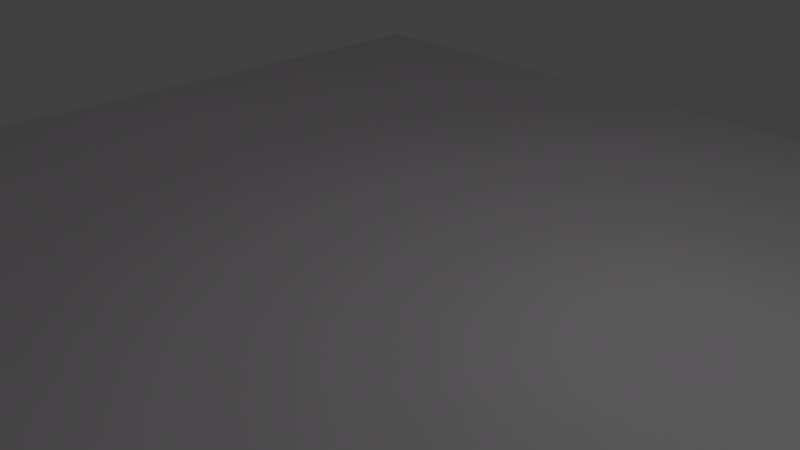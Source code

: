# Source: AngryBall.blend  (saved by Blender 2.79.0; exported with 4.5.12 LTS)
import bpy
from mathutils import Matrix  # noqa: F401  (used for matrix-valued properties, if any)

bpy.ops.wm.read_factory_settings(use_empty=True)
scene = bpy.context.scene
scene.name = 'Scene'

# ---- collections
col_collection_1 = bpy.data.collections.new('Collection 1'); scene.collection.children.link(col_collection_1)

# ---- images (referenced by path relative to the original .blend; pixels are not part of the script)
import os
ASSET_DIR = os.environ.get("B2B_ASSET_DIR", "")  # directory of the original .blend (textures are referenced by path, not embedded)
HERE = os.path.dirname(os.path.abspath(__file__))  # packed textures are extracted next to this script under _unpacked/

def load_image(name, relpath, width, height, colorspace="sRGB"):
    """Load a texture the original file referenced (path relative to the .blend, or extracted next to this script)."""
    p = next((c for c in (os.path.join(HERE, relpath), os.path.join(ASSET_DIR, relpath)) if relpath and os.path.exists(c)), "")
    if p:
        img = bpy.data.images.load(p, check_existing=True)
        img.name = name
    else:  # same state as the original file: an image datablock whose file is absent (Cycles renders it pink)
        img = bpy.data.images.new(name, width, height)
        img.source = "FILE"
        img.filepath = "//" + (relpath or name)
    img.colorspace_settings.name = colorspace
    return img
img_angryball_png = load_image('AngryBall.png', 'AngryBall.png', 1024, 1024, 'sRGB')

# ---- materials (node trees are filled in below, after node groups)
mat_material_001 = bpy.data.materials.new('Material.001')
mat_material_001.alpha_threshold = 0.0
mat_material_001.roughness = 0.5

# ---- material node trees
mat_material_001.use_nodes = True; mat_material_001.node_tree.nodes.clear()
_N = mat_material_001.node_tree.nodes; _L = mat_material_001.node_tree.links
n0 = _N.new('ShaderNodeOutputMaterial'); n0.name = 'Material Output'; n0.location = (300, 300)
n1 = _N.new('ShaderNodeTexImage'); n1.name = 'Image Texture'; n1.location = (93, 290)
n1.width = 140
n1.image = img_angryball_png
_L.new(n1.outputs[0], n0.inputs[0])
n0.is_active_output = True

# ---- world
world_world = bpy.data.worlds.new('World'); scene.world = world_world
world_world.color = (0.05088, 0.05088, 0.05088)
world_world.use_sun_shadow = False
world_world.sun_shadow_jitter_overblur = 0.0
world_world.cycles.sampling_method = 'MANUAL'

# ---- cameras
cam_camera = bpy.data.cameras.new('Camera')
cam_camera.clip_end = 100.0
cam_camera.lens = 35.0
cam_camera.sensor_width = 32.0
cam_camera.sensor_height = 18.0
cam_camera.ortho_scale = 7.314
cam_camera.dof.focus_distance = 0.0

# ---- lights
light_lamp = bpy.data.lights.new('Lamp', 'POINT')
light_lamp.transmission_factor = 0.0
light_lamp.cutoff_distance = 30.0
light_lamp.energy = 100.0
light_lamp.shadow_buffer_clip_start = 1.001
light_lamp.shadow_soft_size = 0.1
light_lamp.shadow_maximum_resolution = 0.006
light_lamp.use_absolute_resolution = True

# ---- meshes
me_plane_001 = bpy.data.meshes.new('Plane.001')
me_plane_001.from_pydata([(-1.0, -1.0, 0.0), (1.0, -1.0, 0.0), (-1.0, 1.0, 0.0), (1.0, 1.0, 0.0)], [], [(0, 1, 3, 2)])
me_plane_001.use_remesh_preserve_volume = False
me_plane_001.use_remesh_preserve_attributes = False
me_plane_001.use_mirror_vertex_groups = False
me_plane_001.update()
me_plane = bpy.data.meshes.new('Plane')
me_plane.from_pydata([(-1.0, -1.0, 0.0), (1.0, -1.0, 0.0), (-1.0, 1.0, 0.0), (1.0, 1.0, 0.0)], [], [(0, 1, 3, 2)])
me_plane.use_remesh_preserve_volume = False
me_plane.use_remesh_preserve_attributes = False
me_plane.use_mirror_vertex_groups = False
me_plane.update()
me_sphere = bpy.data.meshes.new('Sphere')
me_sphere.from_pydata([(0.0, 0.3827, 0.9239), (0.0, 0.7071, 0.7071), (0.0, 0.9239, 0.3827), (0.0, 1.0, -4.371e-08), (0.0, 0.9239, -0.3827), (0.0, 0.7071, -0.7071), (0.0, 0.3827, -0.9239), (0.0, 1.51e-07, -1.0), (-5.778e-08, 1.149e-08, 1.0), (0.1464, 0.3536, 0.9239), (0.2706, 0.6533, 0.7071), (0.3536, 0.8536, 0.3827), (0.3827, 0.9239, -4.371e-08), (0.3536, 0.8536, -0.3827), (0.2706, 0.6533, -0.7071), (0.1464, 0.3536, -0.9239), (0.2706, 0.2706, 0.9239), (0.5, 0.5, 0.7071), (0.6533, 0.6533, 0.3827), (0.7071, 0.7071, -4.371e-08), (0.6533, 0.6533, -0.3827), (0.5, 0.5, -0.7071), (0.2706, 0.2706, -0.9239), (0.3536, 0.1464, 0.9239), (0.6533, 0.2706, 0.7071), (0.8536, 0.3536, 0.3827), (0.9239, 0.3827, -4.371e-08), (0.8536, 0.3536, -0.3827), (0.6533, 0.2706, -0.7071), (0.3536, 0.1464, -0.9239), (0.3827, 1.307e-07, 0.9239), (0.7071, 7.11e-08, 0.7071), (0.9239, 1.149e-08, 0.3827), (1.0, 1.149e-08, -4.371e-08), (0.9239, 1.149e-08, -0.3827), (0.7071, 7.11e-08, -0.7071), (0.3827, 5.62e-08, -0.9239), (0.3536, -0.1464, 0.9239), (0.6533, -0.2706, 0.7071), (0.8536, -0.3536, 0.3827), (0.9239, -0.3827, -4.371e-08), (0.8536, -0.3536, -0.3827), (0.6533, -0.2706, -0.7071), (0.3536, -0.1464, -0.9239), (0.2706, -0.2706, 0.9239), (0.5, -0.5, 0.7071), (0.6533, -0.6533, 0.3827), (0.7071, -0.7071, -4.371e-08), (0.6533, -0.6533, -0.3827), (0.5, -0.5, -0.7071), (0.2706, -0.2706, -0.9239), (0.1464, -0.3536, 0.9239), (0.2706, -0.6533, 0.7071), (0.3536, -0.8536, 0.3827), (0.3827, -0.9239, -4.371e-08), (0.3536, -0.8536, -0.3827), (0.2706, -0.6533, -0.7071), (0.1464, -0.3536, -0.9239), (-7.268e-08, -0.3827, 0.9239), (-2.664e-07, -0.7071, 0.7071), (-2.962e-07, -0.9239, 0.3827), (-3.26e-07, -1.0, -4.371e-08), (-2.962e-07, -0.9239, -0.3827), (-2.664e-07, -0.7071, -0.7071), (-1.621e-07, -0.3827, -0.9239), (-0.1464, -0.3536, 0.9239), (-0.2706, -0.6533, 0.7071), (-0.3536, -0.8536, 0.3827), (-0.3827, -0.9239, -4.371e-08), (-0.3536, -0.8536, -0.3827), (-0.2706, -0.6533, -0.7071), (-0.1464, -0.3536, -0.9239), (-0.2706, -0.2706, 0.9239), (-0.5, -0.5, 0.7071), (-0.6533, -0.6533, 0.3827), (-0.7071, -0.7071, -4.371e-08), (-0.6533, -0.6533, -0.3827), (-0.5, -0.5, -0.7071), (-0.2706, -0.2706, -0.9239), (-0.3536, -0.1464, 0.9239), (-0.6533, -0.2706, 0.7071), (-0.8536, -0.3536, 0.3827), (-0.9239, -0.3827, -4.371e-08), (-0.8536, -0.3536, -0.3827), (-0.6533, -0.2706, -0.7071), (-0.3536, -0.1464, -0.9239), (-0.3827, 2.499e-07, 0.9239), (-0.7071, 4.883e-07, 0.7071), (-0.9239, 5.181e-07, 0.3827), (-1.0, 6.075e-07, -4.371e-08), (-0.9239, 5.181e-07, -0.3827), (-0.7071, 4.883e-07, -0.7071), (-0.3827, 3.393e-07, -0.9239), (-0.3536, 0.1464, 0.9239), (-0.6533, 0.2706, 0.7071), (-0.8536, 0.3536, 0.3827), (-0.9239, 0.3827, -4.371e-08), (-0.8536, 0.3536, -0.3827), (-0.6533, 0.2706, -0.7071), (-0.3536, 0.1464, -0.9239), (-0.2706, 0.2706, 0.9239), (-0.5, 0.5, 0.7071), (-0.6533, 0.6533, 0.3827), (-0.7071, 0.7071, -4.371e-08), (-0.6533, 0.6533, -0.3827), (-0.5, 0.5, -0.7071), (-0.2706, 0.2706, -0.9239), (-0.1464, 0.3536, 0.9239), (-0.2706, 0.6533, 0.7071), (-0.3536, 0.8536, 0.3827), (-0.3827, 0.9239, -4.371e-08), (-0.3536, 0.8536, -0.3827), (-0.2706, 0.6533, -0.7071), (-0.1464, 0.3536, -0.9239)], [], [(7, 6, 15), (5, 4, 13, 14), (3, 2, 11, 12), (1, 0, 9, 10), (6, 5, 14, 15), (4, 3, 12, 13), (2, 1, 10, 11), (0, 8, 9), (10, 9, 16, 17), (15, 14, 21, 22), (13, 12, 19, 20), (11, 10, 17, 18), (9, 8, 16), (7, 15, 22), (14, 13, 20, 21), (12, 11, 18, 19), (22, 21, 28, 29), (20, 19, 26, 27), (18, 17, 24, 25), (16, 8, 23), (7, 22, 29), (21, 20, 27, 28), (19, 18, 25, 26), (17, 16, 23, 24), (23, 8, 30), (7, 29, 36), (28, 27, 34, 35), (26, 25, 32, 33), (24, 23, 30, 31), (29, 28, 35, 36), (27, 26, 33, 34), (25, 24, 31, 32), (35, 34, 41, 42), (33, 32, 39, 40), (31, 30, 37, 38), (36, 35, 42, 43), (34, 33, 40, 41), (32, 31, 38, 39), (30, 8, 37), (7, 36, 43), (43, 42, 49, 50), (41, 40, 47, 48), (39, 38, 45, 46), (37, 8, 44), (7, 43, 50), (42, 41, 48, 49), (40, 39, 46, 47), (38, 37, 44, 45), (48, 47, 54, 55), (46, 45, 52, 53), (44, 8, 51), (7, 50, 57), (49, 48, 55, 56), (47, 46, 53, 54), (45, 44, 51, 52), (50, 49, 56, 57), (7, 57, 64), (56, 55, 62, 63), (54, 53, 60, 61), (52, 51, 58, 59), (57, 56, 63, 64), (55, 54, 61, 62), (53, 52, 59, 60), (51, 8, 58), (61, 60, 67, 68), (59, 58, 65, 66), (64, 63, 70, 71), (62, 61, 68, 69), (60, 59, 66, 67), (58, 8, 65), (7, 64, 71), (63, 62, 69, 70), (71, 70, 77, 78), (69, 68, 75, 76), (67, 66, 73, 74), (65, 8, 72), (7, 71, 78), (70, 69, 76, 77), (68, 67, 74, 75), (66, 65, 72, 73), (74, 73, 80, 81), (72, 8, 79), (7, 78, 85), (77, 76, 83, 84), (75, 74, 81, 82), (73, 72, 79, 80), (78, 77, 84, 85), (76, 75, 82, 83), (7, 85, 92), (84, 83, 90, 91), (82, 81, 88, 89), (80, 79, 86, 87), (85, 84, 91, 92), (83, 82, 89, 90), (81, 80, 87, 88), (79, 8, 86), (87, 86, 93, 94), (92, 91, 98, 99), (90, 89, 96, 97), (88, 87, 94, 95), (86, 8, 93), (7, 92, 99), (91, 90, 97, 98), (89, 88, 95, 96), (99, 98, 105, 106), (97, 96, 103, 104), (95, 94, 101, 102), (93, 8, 100), (7, 99, 106), (98, 97, 104, 105), (96, 95, 102, 103), (94, 93, 100, 101), (100, 8, 107), (7, 106, 113), (105, 104, 111, 112), (103, 102, 109, 110), (101, 100, 107, 108), (106, 105, 112, 113), (104, 103, 110, 111), (102, 101, 108, 109), (112, 111, 4, 5), (110, 109, 2, 3), (108, 107, 0, 1), (113, 112, 5, 6), (111, 110, 3, 4), (109, 108, 1, 2), (107, 8, 0), (7, 113, 6)])
_uv = me_sphere.uv_layers.new(name='UVMap')
_uv.uv.foreach_set('vector', [0.6359, 0.2085, 0.6712, 0.1129, 0.6896, 0.1446, 0.2472, 0.6319, 0.185, 0.5957, 0.194, 0.519, 0.2541, 0.5732, 0.1168, 0.583, 0.0532, 0.5957, 0.06225, 0.519, 0.1266, 0.5, 0.4435, 0.9077, 0.4071, 0.8266, 0.4255, 0.7949, 0.4775, 0.8491, 0.6712, 0.1129, 0.6976, 0.03175, 0.7316, 0.0904, 0.6896, 0.1446, 0.185, 0.5957, 0.1168, 0.583, 0.1266, 0.5, 0.194, 0.519, 0.4719, 0.9619, 0.4435, 0.9077, 0.4775, 0.8491, 0.5163, 0.8853, 0.4071, 0.8266, 0.3683, 0.731, 0.4255, 0.7949, 0.4775, 0.8491, 0.4255, 0.7949, 0.4354, 0.7534, 0.4959, 0.7724, 0.6896, 0.1446, 0.7316, 0.0904, 0.75, 0.167, 0.6995, 0.1861, 0.5058, 0.7626, 0.5132, 0.8791, 0.4499, 0.8882, 0.4472, 0.771, 0.7042, 0.8319, 0.683, 0.9164, 0.6382, 0.9229, 0.6457, 0.8402, 0.4255, 0.7949, 0.3683, 0.731, 0.4354, 0.7534, 0.6359, 0.2085, 0.6896, 0.1446, 0.6995, 0.1861, 0.683, 0.5, 0.7042, 0.6065, 0.6457, 0.6149, 0.6382, 0.5064, 0.4517, 0.8262, 0.4443, 0.935, 0.3857, 0.9434, 0.3883, 0.8353, 0.6995, 0.1861, 0.75, 0.167, 0.75, 0.25, 0.6995, 0.231, 0.5068, 0.7233, 0.5094, 0.8406, 0.4408, 0.8406, 0.4434, 0.7233, 0.6457, 0.8402, 0.6382, 0.9229, 0.5897, 0.9229, 0.5823, 0.8402, 0.4354, 0.7534, 0.3683, 0.731, 0.4354, 0.7085, 0.6359, 0.2085, 0.6995, 0.1861, 0.6995, 0.231, 0.6382, 0.5064, 0.6457, 0.6149, 0.5823, 0.6149, 0.5897, 0.5064, 0.6483, 0.7321, 0.6457, 0.8402, 0.5823, 0.8402, 0.5797, 0.7321, 0.4959, 0.7724, 0.4354, 0.7534, 0.4354, 0.7085, 0.4959, 0.6895, 0.4354, 0.7085, 0.3683, 0.731, 0.4255, 0.667, 0.6359, 0.2085, 0.6995, 0.231, 0.6896, 0.2724, 0.5897, 0.5064, 0.5823, 0.6149, 0.5238, 0.6065, 0.5449, 0.5, 0.5797, 0.7321, 0.5823, 0.8402, 0.5238, 0.8319, 0.5163, 0.723, 0.4959, 0.6895, 0.4354, 0.7085, 0.4255, 0.667, 0.4775, 0.6129, 0.6995, 0.231, 0.75, 0.25, 0.7316, 0.3266, 0.6896, 0.2724, 0.5823, 0.6149, 0.5797, 0.7321, 0.5163, 0.723, 0.5238, 0.6065, 0.5823, 0.8402, 0.5897, 0.9229, 0.5449, 0.9164, 0.5238, 0.8319, 0.2541, 0.07322, 0.3143, 0.01903, 0.3233, 0.09567, 0.2611, 0.1319, 0.3817, 0.0, 0.446, 0.01903, 0.4551, 0.09567, 0.3914, 0.08296, 0.4775, 0.6129, 0.4255, 0.667, 0.4071, 0.6353, 0.4435, 0.5542, 0.6896, 0.2724, 0.7316, 0.3266, 0.6976, 0.3853, 0.6712, 0.3042, 0.3143, 0.01903, 0.3817, 0.0, 0.3914, 0.08296, 0.3233, 0.09567, 0.5163, 0.5766, 0.4775, 0.6129, 0.4435, 0.5542, 0.4719, 0.5, 0.4255, 0.667, 0.3683, 0.731, 0.4071, 0.6353, 0.6359, 0.2085, 0.6896, 0.2724, 0.6712, 0.3042, 0.6712, 0.3042, 0.6976, 0.3853, 0.6532, 0.417, 0.6471, 0.3214, 0.8107, 0.6637, 0.7739, 0.7413, 0.7085, 0.6767, 0.7502, 0.604, 0.7256, 0.7979, 0.6729, 0.8248, 0.6266, 0.7791, 0.6651, 0.7382, 0.4071, 0.6353, 0.3683, 0.731, 0.383, 0.6181, 0.6359, 0.2085, 0.6712, 0.3042, 0.6471, 0.3214, 0.2611, 0.1319, 0.3233, 0.09567, 0.3282, 0.1958, 0.2648, 0.2085, 0.7739, 0.7413, 0.7256, 0.7979, 0.6651, 0.7382, 0.7085, 0.6767, 0.4435, 0.5542, 0.4071, 0.6353, 0.383, 0.6181, 0.399, 0.5224, 0.7502, 0.604, 0.7085, 0.6767, 0.6413, 0.6009, 0.6881, 0.534, 0.6651, 0.7382, 0.6266, 0.7791, 0.5791, 0.7255, 0.603, 0.6682, 0.383, 0.6181, 0.3683, 0.731, 0.357, 0.6181, 0.6359, 0.2085, 0.6471, 0.3214, 0.6211, 0.3214, 0.3462, 0.3514, 0.4096, 0.3387, 0.4096, 0.4471, 0.3462, 0.4343, 0.7085, 0.6767, 0.6651, 0.7382, 0.603, 0.6682, 0.6413, 0.6009, 0.399, 0.5224, 0.383, 0.6181, 0.357, 0.6181, 0.351, 0.5224, 0.6471, 0.3214, 0.6532, 0.417, 0.6051, 0.417, 0.6211, 0.3214, 0.6359, 0.2085, 0.6211, 0.3214, 0.5971, 0.3042, 0.2648, 0.2915, 0.3282, 0.3042, 0.3233, 0.4043, 0.2611, 0.3681, 0.5857, 0.6697, 0.5474, 0.737, 0.3995, 0.4731, 0.3454, 0.2675, 0.351, 0.5224, 0.357, 0.6181, 0.333, 0.6353, 0.3065, 0.5542, 0.6211, 0.3214, 0.6051, 0.417, 0.5607, 0.3853, 0.5971, 0.3042, 0.2917, 0.4893, 0.2864, 0.3981, 0.6711, 0.4341, 0.6288, 0.3617, 0.603, 0.6682, 0.5791, 0.7255, 0.5045, 0.3681, 0.4551, 0.4043, 0.357, 0.6181, 0.3683, 0.731, 0.333, 0.6353, 0.3402, 0.5834, 0.3477, 0.6747, 0.2902, 0.6871, 0.278, 0.5969, 0.3085, 0.3928, 0.335, 0.4739, 0.3166, 0.5057, 0.2745, 0.4515, 0.5971, 0.3042, 0.5607, 0.3853, 0.5267, 0.3266, 0.5787, 0.2724, 0.3896, 0.2891, 0.401, 0.1987, 0.4629, 0.214, 0.4468, 0.3033, 0.3477, 0.6747, 0.3278, 0.7678, 0.2839, 0.7773, 0.2902, 0.6871, 0.333, 0.6353, 0.3683, 0.731, 0.3146, 0.667, 0.6359, 0.2085, 0.5971, 0.3042, 0.5787, 0.2724, 0.2611, 0.3681, 0.3233, 0.4043, 0.3143, 0.481, 0.2541, 0.4268, 0.5787, 0.3518, 0.5267, 0.406, 0.5083, 0.3294, 0.5687, 0.3103, 0.2491, 0.5202, 0.278, 0.5969, 0.1991, 0.624, 0.1762, 0.5453, 0.2902, 0.6871, 0.2839, 0.7773, 0.2281, 0.7965, 0.2173, 0.7122, 0.3146, 0.667, 0.3683, 0.731, 0.3046, 0.7085, 0.6359, 0.2085, 0.5787, 0.2724, 0.5687, 0.231, 0.2504, 0.3681, 0.2009, 0.4043, 0.2058, 0.3042, 0.2541, 0.2915, 0.278, 0.5969, 0.2902, 0.6871, 0.2173, 0.7122, 0.1991, 0.624, 0.1098, 0.5494, 0.1519, 0.6035, 0.1419, 0.645, 0.09143, 0.626, 0.07408, 0.3042, 0.01068, 0.2915, 0.01068, 0.2085, 0.07408, 0.1958, 0.3046, 0.7085, 0.3683, 0.731, 0.3046, 0.7534, 0.6359, 0.2085, 0.5687, 0.231, 0.5687, 0.1861, 0.2561, 0.3656, 0.1979, 0.5158, 0.1979, 0.4075, 0.2561, 0.2826, 0.1267, 0.4277, 0.0582, 0.4232, 0.0582, 0.3149, 0.1267, 0.3104, 0.1113, 0.5228, 0.1617, 0.5418, 0.1617, 0.5867, 0.1113, 0.6058, 0.5687, 0.231, 0.5083, 0.25, 0.5083, 0.167, 0.5687, 0.1861, 0.1979, 0.5158, 0.1327, 0.4462, 0.1327, 0.3289, 0.1979, 0.4075, 0.6359, 0.2085, 0.5687, 0.1861, 0.5787, 0.1446, 0.2541, 0.2085, 0.2058, 0.1958, 0.2009, 0.09567, 0.2504, 0.1319, 0.1426, 0.1913, 0.07408, 0.1958, 0.06918, 0.09567, 0.1373, 0.08296, 0.3037, 0.8571, 0.3542, 0.8381, 0.3642, 0.8796, 0.3221, 0.9337, 0.5687, 0.1861, 0.5083, 0.167, 0.5267, 0.0904, 0.5787, 0.1446, 0.2058, 0.1958, 0.1426, 0.1913, 0.1373, 0.08296, 0.2009, 0.09567, 0.07408, 0.1958, 0.01068, 0.2085, 0.006928, 0.1319, 0.06918, 0.09567, 0.3046, 0.7534, 0.3683, 0.731, 0.3146, 0.7949, 0.2725, 0.8491, 0.3146, 0.7949, 0.333, 0.8266, 0.3065, 0.9077, 0.5787, 0.1446, 0.5267, 0.0904, 0.5607, 0.03175, 0.5971, 0.1129, 0.4917, 0.8566, 0.4243, 0.8757, 0.4145, 0.7927, 0.4826, 0.78, 0.06918, 0.09567, 0.006928, 0.1319, 0.0, 0.07322, 0.06013, 0.01903, 0.3146, 0.7949, 0.3683, 0.731, 0.333, 0.8266, 0.6359, 0.2085, 0.5787, 0.1446, 0.5971, 0.1129, 0.2541, 0.9268, 0.194, 0.981, 0.185, 0.9043, 0.2472, 0.8681, 0.1373, 0.08296, 0.06918, 0.09567, 0.06013, 0.01903, 0.1275, 0.0, 0.5971, 0.1129, 0.5607, 0.03175, 0.6051, 1.792e-08, 0.6211, 0.09567, 0.6116, 0.8964, 0.5434, 0.9091, 0.5381, 0.8007, 0.6067, 0.7963, 0.0532, 0.9043, 0.003749, 0.8681, 1.048e-08, 0.7915, 0.0483, 0.8042, 0.333, 0.8266, 0.3683, 0.731, 0.357, 0.8438, 0.6359, 0.2085, 0.5971, 0.1129, 0.6211, 0.09567, 0.5647, 0.8602, 0.5024, 0.8964, 0.4975, 0.7963, 0.5609, 0.7835, 0.1168, 0.917, 0.0532, 0.9043, 0.0483, 0.8042, 0.1115, 0.8087, 0.3065, 0.9077, 0.333, 0.8266, 0.357, 0.8438, 0.351, 0.9395, 0.357, 0.8438, 0.3683, 0.731, 0.383, 0.8438, 0.6359, 0.2085, 0.6211, 0.09567, 0.6471, 0.09567, 0.2435, 0.7915, 0.1801, 0.8042, 0.1801, 0.6958, 0.2435, 0.7085, 0.1115, 0.8087, 0.0483, 0.8042, 0.0483, 0.6958, 0.1115, 0.6913, 0.351, 0.9395, 0.357, 0.8438, 0.383, 0.8438, 0.399, 0.9395, 0.6211, 0.09567, 0.6051, 1.792e-08, 0.6532, 0.0, 0.6471, 0.09567, 0.1801, 0.8042, 0.1115, 0.8087, 0.1115, 0.6913, 0.1801, 0.6958, 0.0483, 0.8042, 1.048e-08, 0.7915, 0.0, 0.7085, 0.0483, 0.6958, 0.1026, 0.7112, 0.03918, 0.6985, 0.04408, 0.5983, 0.1063, 0.6345, 0.1115, 0.6913, 0.0483, 0.6958, 0.0532, 0.5957, 0.1168, 0.583, 0.399, 0.9395, 0.383, 0.8438, 0.4071, 0.8266, 0.4435, 0.9077, 0.6471, 0.09567, 0.6532, 0.0, 0.6976, 0.03175, 0.6712, 0.1129, 0.1801, 0.6958, 0.1115, 0.6913, 0.1168, 0.583, 0.185, 0.5957, 0.0483, 0.6958, 0.0, 0.7085, 0.003749, 0.6319, 0.0532, 0.5957, 0.383, 0.8438, 0.3683, 0.731, 0.4071, 0.8266, 0.6359, 0.2085, 0.6471, 0.09567, 0.6712, 0.1129])
me_sphere.materials.append(mat_material_001)
me_sphere.use_remesh_preserve_volume = False
me_sphere.use_remesh_preserve_attributes = False
me_sphere.use_mirror_vertex_groups = False
me_sphere.update()

# ---- objects
ob_plane_001 = bpy.data.objects.new('Plane.001', me_plane_001)
ob_plane = bpy.data.objects.new('Plane', me_plane)
ob_sphere = bpy.data.objects.new('Sphere', me_sphere)
ob_lamp = bpy.data.objects.new('Lamp', light_lamp)
ob_camera = bpy.data.objects.new('Camera', cam_camera)

# ---- transforms, parenting, visibility, modifiers, constraints
ob_plane_001.location = (0.0, 0.0, 18.89)
ob_plane_001.scale = (-7.998, -7.998, -7.998)
ob_plane_001.lineart.crease_threshold = 0.0
ob_plane.location = (0.0, 0.0, 0.0)
ob_plane.scale = (-7.998, -7.998, -7.998)
ob_plane.lineart.crease_threshold = 0.0
ob_sphere.location = (0.0, 0.0, 18.22)
ob_sphere.scale = (1.0, 1.0, 0.6053)
ob_sphere.lineart.crease_threshold = 0.0
ob_lamp.location = (4.076, 1.005, 5.904)
ob_lamp.rotation_euler = (0.6503, 0.05522, 1.866)
ob_lamp.lock_rotations_4d = False
ob_lamp.empty_display_type = 'ARROWS'
ob_lamp.color = (0.0, 0.0, 0.0, 0.0)
ob_lamp.lineart.crease_threshold = 0.0
ob_camera.location = (7.481, -6.508, 5.344)
ob_camera.rotation_euler = (1.109, 0.0, 0.8149)
ob_camera.lock_rotations_4d = False
ob_camera.empty_display_type = 'ARROWS'
ob_camera.color = (0.0, 0.0, 0.0, 0.0)
ob_camera.display_type = 'WIRE'
ob_camera.lineart.crease_threshold = 0.0

# ---- collection membership
col_collection_1.objects.link(ob_plane_001)
col_collection_1.objects.link(ob_plane)
col_collection_1.objects.link(ob_sphere)
col_collection_1.objects.link(ob_lamp)
col_collection_1.objects.link(ob_camera)

# ---- scene / render settings (as saved in the file)
scene.camera = ob_camera
scene.frame_start = 1; scene.frame_end = 75; scene.frame_set(34)
scene.render.engine = 'CYCLES'
scene.render.resolution_percentage = 50
scene.render.fps = 60
scene.render.dither_intensity = 0.0
scene.cycles.use_denoising = False
scene.cycles.samples = 128
scene.cycles.sampling_pattern = 'TABULATED_SOBOL'
scene.cycles.use_adaptive_sampling = False
scene.cycles.use_light_tree = False
scene.cycles.blur_glossy = 0.0
scene.cycles.sample_clamp_indirect = 0.0
scene.view_settings.view_transform = 'Standard'
bpy.context.view_layer.update()
